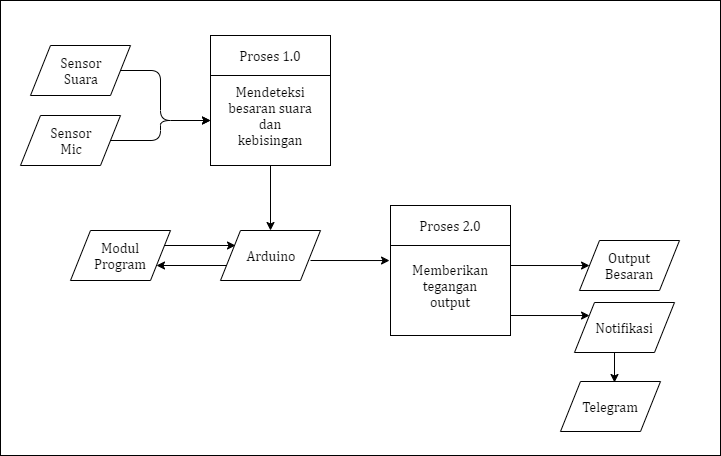

The diagram above was exported from draw.io. Its source (the exported page's mxGraphModel, read from the mxfile embedded in the PNG):
<mxGraphModel dx="868" dy="510" grid="1" gridSize="10" guides="1" tooltips="1" connect="1" arrows="1" fold="1" page="1" pageScale="1" pageWidth="1100" pageHeight="850" math="0" shadow="0">
  <root>
    <mxCell id="0" />
    <mxCell id="1" parent="0" />
    <mxCell id="2" value="" style="rounded=0;whiteSpace=wrap;html=1;" vertex="1" parent="1">
      <mxGeometry x="40" y="195" width="720" height="455" as="geometry" />
    </mxCell>
    <mxCell id="3" value="" style="endArrow=classic;html=1;" edge="1" parent="1">
      <mxGeometry width="50" height="50" relative="1" as="geometry">
        <mxPoint x="286" y="460" as="sourcePoint" />
        <mxPoint x="196" y="460" as="targetPoint" />
      </mxGeometry>
    </mxCell>
    <mxCell id="4" value="" style="endArrow=classic;html=1;" edge="1" parent="1">
      <mxGeometry width="50" height="50" relative="1" as="geometry">
        <mxPoint x="195" y="440" as="sourcePoint" />
        <mxPoint x="275" y="440" as="targetPoint" />
      </mxGeometry>
    </mxCell>
    <mxCell id="5" value="" style="group" vertex="1" connectable="0" parent="1">
      <mxGeometry x="250" y="230" width="120" height="40" as="geometry" />
    </mxCell>
    <mxCell id="6" value="" style="rounded=0;whiteSpace=wrap;html=1;" vertex="1" parent="5">
      <mxGeometry width="120" height="40" as="geometry" />
    </mxCell>
    <mxCell id="7" value="&lt;span style=&quot;font-family: &amp;#34;cambria&amp;#34; ; font-size: 14px&quot;&gt;Proses 1.0&lt;/span&gt;" style="text;html=1;strokeColor=none;fillColor=none;align=center;verticalAlign=middle;whiteSpace=wrap;rounded=0;" vertex="1" parent="5">
      <mxGeometry x="15" y="10" width="90" height="20" as="geometry" />
    </mxCell>
    <mxCell id="8" value="" style="rounded=0;whiteSpace=wrap;html=1;" vertex="1" parent="1">
      <mxGeometry x="250" y="270" width="120" height="90" as="geometry" />
    </mxCell>
    <mxCell id="9" value="&lt;span style=&quot;font-family: &amp;#34;cambria&amp;#34; ; font-size: 14px&quot;&gt;Mendeteksi besaran suara dan kebisingan&lt;/span&gt;" style="text;html=1;strokeColor=none;fillColor=none;align=center;verticalAlign=middle;whiteSpace=wrap;rounded=0;" vertex="1" parent="1">
      <mxGeometry x="265" y="300" width="90" height="20" as="geometry" />
    </mxCell>
    <mxCell id="10" value="" style="group" vertex="1" connectable="0" parent="1">
      <mxGeometry x="70" y="240" width="100" height="50" as="geometry" />
    </mxCell>
    <mxCell id="11" value="" style="shape=parallelogram;perimeter=parallelogramPerimeter;whiteSpace=wrap;html=1;" vertex="1" parent="10">
      <mxGeometry width="100" height="50" as="geometry" />
    </mxCell>
    <mxCell id="12" value="&lt;span style=&quot;font-family: &amp;#34;cambria&amp;#34; ; font-size: 14px&quot;&gt;Sensor &lt;br&gt;Suara&lt;/span&gt;" style="text;html=1;strokeColor=none;fillColor=none;align=center;verticalAlign=middle;whiteSpace=wrap;rounded=0;" vertex="1" parent="10">
      <mxGeometry x="5" y="15" width="90" height="20" as="geometry" />
    </mxCell>
    <mxCell id="13" value="" style="group" vertex="1" connectable="0" parent="1">
      <mxGeometry x="60" y="310" width="100" height="50" as="geometry" />
    </mxCell>
    <mxCell id="14" value="" style="shape=parallelogram;perimeter=parallelogramPerimeter;whiteSpace=wrap;html=1;" vertex="1" parent="13">
      <mxGeometry width="100" height="50" as="geometry" />
    </mxCell>
    <mxCell id="15" value="&lt;span style=&quot;font-family: &amp;#34;cambria&amp;#34; ; font-size: 14px&quot;&gt;Sensor &lt;br&gt;Mic&lt;br&gt;&lt;/span&gt;" style="text;html=1;strokeColor=none;fillColor=none;align=center;verticalAlign=middle;whiteSpace=wrap;rounded=0;" vertex="1" parent="13">
      <mxGeometry x="5" y="15" width="90" height="20" as="geometry" />
    </mxCell>
    <mxCell id="16" value="" style="endArrow=classic;html=1;entryX=0;entryY=0.5;entryDx=0;entryDy=0;" edge="1" target="8" parent="1">
      <mxGeometry width="50" height="50" relative="1" as="geometry">
        <mxPoint x="150" y="335" as="sourcePoint" />
        <mxPoint x="250" y="400" as="targetPoint" />
        <Array as="points">
          <mxPoint x="200" y="335" />
          <mxPoint x="200" y="315" />
        </Array>
      </mxGeometry>
    </mxCell>
    <mxCell id="17" value="" style="endArrow=classic;html=1;entryX=0;entryY=0.5;entryDx=0;entryDy=0;" edge="1" target="8" parent="1">
      <mxGeometry width="50" height="50" relative="1" as="geometry">
        <mxPoint x="160" y="265" as="sourcePoint" />
        <mxPoint x="260" y="245" as="targetPoint" />
        <Array as="points">
          <mxPoint x="200" y="265" />
          <mxPoint x="200" y="315" />
        </Array>
      </mxGeometry>
    </mxCell>
    <mxCell id="18" value="" style="group" vertex="1" connectable="0" parent="1">
      <mxGeometry x="260" y="425" width="100" height="50" as="geometry" />
    </mxCell>
    <mxCell id="19" value="" style="shape=parallelogram;perimeter=parallelogramPerimeter;whiteSpace=wrap;html=1;" vertex="1" parent="18">
      <mxGeometry width="100" height="50" as="geometry" />
    </mxCell>
    <mxCell id="20" value="&lt;font face=&quot;cambria&quot;&gt;&lt;span style=&quot;font-size: 14px&quot;&gt;Arduino&lt;/span&gt;&lt;/font&gt;" style="text;html=1;strokeColor=none;fillColor=none;align=center;verticalAlign=middle;whiteSpace=wrap;rounded=0;" vertex="1" parent="18">
      <mxGeometry x="5" y="15" width="90" height="20" as="geometry" />
    </mxCell>
    <mxCell id="21" value="" style="endArrow=classic;html=1;exitX=0.5;exitY=1;exitDx=0;exitDy=0;entryX=0.5;entryY=0;entryDx=0;entryDy=0;" edge="1" source="8" target="19" parent="1">
      <mxGeometry width="50" height="50" relative="1" as="geometry">
        <mxPoint x="300" y="410" as="sourcePoint" />
        <mxPoint x="350" y="360" as="targetPoint" />
      </mxGeometry>
    </mxCell>
    <mxCell id="22" value="" style="group" vertex="1" connectable="0" parent="1">
      <mxGeometry x="110" y="425" width="100" height="50" as="geometry" />
    </mxCell>
    <mxCell id="23" value="" style="group" vertex="1" connectable="0" parent="22">
      <mxGeometry width="100" height="50" as="geometry" />
    </mxCell>
    <mxCell id="24" value="" style="shape=parallelogram;perimeter=parallelogramPerimeter;whiteSpace=wrap;html=1;" vertex="1" parent="23">
      <mxGeometry width="100" height="50" as="geometry" />
    </mxCell>
    <mxCell id="25" value="&lt;font face=&quot;cambria&quot;&gt;&lt;span style=&quot;font-size: 14px&quot;&gt;Modul&lt;br&gt;Program&lt;br&gt;&lt;/span&gt;&lt;/font&gt;" style="text;html=1;strokeColor=none;fillColor=none;align=center;verticalAlign=middle;whiteSpace=wrap;rounded=0;" vertex="1" parent="23">
      <mxGeometry x="5" y="15" width="90" height="20" as="geometry" />
    </mxCell>
    <mxCell id="26" value="" style="endArrow=classic;html=1;entryX=-0.008;entryY=0.167;entryDx=0;entryDy=0;entryPerimeter=0;" edge="1" target="31" parent="1">
      <mxGeometry width="50" height="50" relative="1" as="geometry">
        <mxPoint x="350" y="455" as="sourcePoint" />
        <mxPoint x="420" y="460" as="targetPoint" />
      </mxGeometry>
    </mxCell>
    <mxCell id="27" value="" style="group" vertex="1" connectable="0" parent="1">
      <mxGeometry x="430" y="400" width="120" height="130" as="geometry" />
    </mxCell>
    <mxCell id="28" value="" style="group" vertex="1" connectable="0" parent="27">
      <mxGeometry width="120" height="40" as="geometry" />
    </mxCell>
    <mxCell id="29" value="" style="rounded=0;whiteSpace=wrap;html=1;" vertex="1" parent="28">
      <mxGeometry width="120" height="40" as="geometry" />
    </mxCell>
    <mxCell id="30" value="&lt;span style=&quot;font-family: &amp;#34;cambria&amp;#34; ; font-size: 14px&quot;&gt;Proses 2.0&lt;/span&gt;" style="text;html=1;strokeColor=none;fillColor=none;align=center;verticalAlign=middle;whiteSpace=wrap;rounded=0;" vertex="1" parent="28">
      <mxGeometry x="15" y="10" width="90" height="20" as="geometry" />
    </mxCell>
    <mxCell id="31" value="" style="rounded=0;whiteSpace=wrap;html=1;" vertex="1" parent="27">
      <mxGeometry y="40" width="120" height="90" as="geometry" />
    </mxCell>
    <mxCell id="32" value="&lt;span style=&quot;font-family: &amp;#34;cambria&amp;#34; ; font-size: 14px&quot;&gt;Memberikan tegangan output&lt;/span&gt;" style="text;html=1;strokeColor=none;fillColor=none;align=center;verticalAlign=middle;whiteSpace=wrap;rounded=0;" vertex="1" parent="27">
      <mxGeometry x="15" y="70" width="90" height="20" as="geometry" />
    </mxCell>
    <mxCell id="33" value="" style="endArrow=classic;html=1;entryX=-0.008;entryY=0.167;entryDx=0;entryDy=0;entryPerimeter=0;" edge="1" parent="1">
      <mxGeometry width="50" height="50" relative="1" as="geometry">
        <mxPoint x="550" y="460" as="sourcePoint" />
        <mxPoint x="629.04" y="460.03" as="targetPoint" />
      </mxGeometry>
    </mxCell>
    <mxCell id="34" value="" style="endArrow=classic;html=1;entryX=-0.008;entryY=0.167;entryDx=0;entryDy=0;entryPerimeter=0;" edge="1" parent="1">
      <mxGeometry width="50" height="50" relative="1" as="geometry">
        <mxPoint x="550" y="510" as="sourcePoint" />
        <mxPoint x="629.04" y="510.03" as="targetPoint" />
      </mxGeometry>
    </mxCell>
    <mxCell id="35" value="" style="group" vertex="1" connectable="0" parent="1">
      <mxGeometry x="619" y="435" width="100" height="50" as="geometry" />
    </mxCell>
    <mxCell id="36" value="" style="shape=parallelogram;perimeter=parallelogramPerimeter;whiteSpace=wrap;html=1;" vertex="1" parent="35">
      <mxGeometry width="100" height="50" as="geometry" />
    </mxCell>
    <mxCell id="37" value="&lt;font face=&quot;cambria&quot;&gt;&lt;span style=&quot;font-size: 14px&quot;&gt;Output Besaran&lt;/span&gt;&lt;/font&gt;" style="text;html=1;strokeColor=none;fillColor=none;align=center;verticalAlign=middle;whiteSpace=wrap;rounded=0;" vertex="1" parent="35">
      <mxGeometry x="5" y="15" width="90" height="20" as="geometry" />
    </mxCell>
    <mxCell id="38" value="" style="group" vertex="1" connectable="0" parent="1">
      <mxGeometry x="614" y="497" width="100" height="50" as="geometry" />
    </mxCell>
    <mxCell id="39" value="" style="shape=parallelogram;perimeter=parallelogramPerimeter;whiteSpace=wrap;html=1;" vertex="1" parent="38">
      <mxGeometry width="100" height="50" as="geometry" />
    </mxCell>
    <mxCell id="40" value="&lt;font face=&quot;cambria&quot;&gt;&lt;span style=&quot;font-size: 14px&quot;&gt;Notifikasi&lt;br&gt;&lt;/span&gt;&lt;/font&gt;" style="text;html=1;strokeColor=none;fillColor=none;align=center;verticalAlign=middle;whiteSpace=wrap;rounded=0;" vertex="1" parent="38">
      <mxGeometry x="5" y="15" width="90" height="20" as="geometry" />
    </mxCell>
    <mxCell id="41" value="" style="group" vertex="1" connectable="0" parent="1">
      <mxGeometry x="600" y="576" width="100" height="50" as="geometry" />
    </mxCell>
    <mxCell id="42" value="" style="shape=parallelogram;perimeter=parallelogramPerimeter;whiteSpace=wrap;html=1;" vertex="1" parent="41">
      <mxGeometry width="100" height="50" as="geometry" />
    </mxCell>
    <mxCell id="43" value="&lt;font face=&quot;cambria&quot;&gt;&lt;span style=&quot;font-size: 14px&quot;&gt;Telegram&lt;br&gt;&lt;/span&gt;&lt;/font&gt;" style="text;html=1;strokeColor=none;fillColor=none;align=center;verticalAlign=middle;whiteSpace=wrap;rounded=0;" vertex="1" parent="41">
      <mxGeometry x="5" y="15" width="90" height="20" as="geometry" />
    </mxCell>
    <mxCell id="44" value="" style="endArrow=classic;html=1;exitX=0.36;exitY=1.06;exitDx=0;exitDy=0;exitPerimeter=0;entryX=0.5;entryY=0;entryDx=0;entryDy=0;" edge="1" parent="1">
      <mxGeometry width="50" height="50" relative="1" as="geometry">
        <mxPoint x="654" y="547" as="sourcePoint" />
        <mxPoint x="654" y="577" as="targetPoint" />
      </mxGeometry>
    </mxCell>
  </root>
</mxGraphModel>